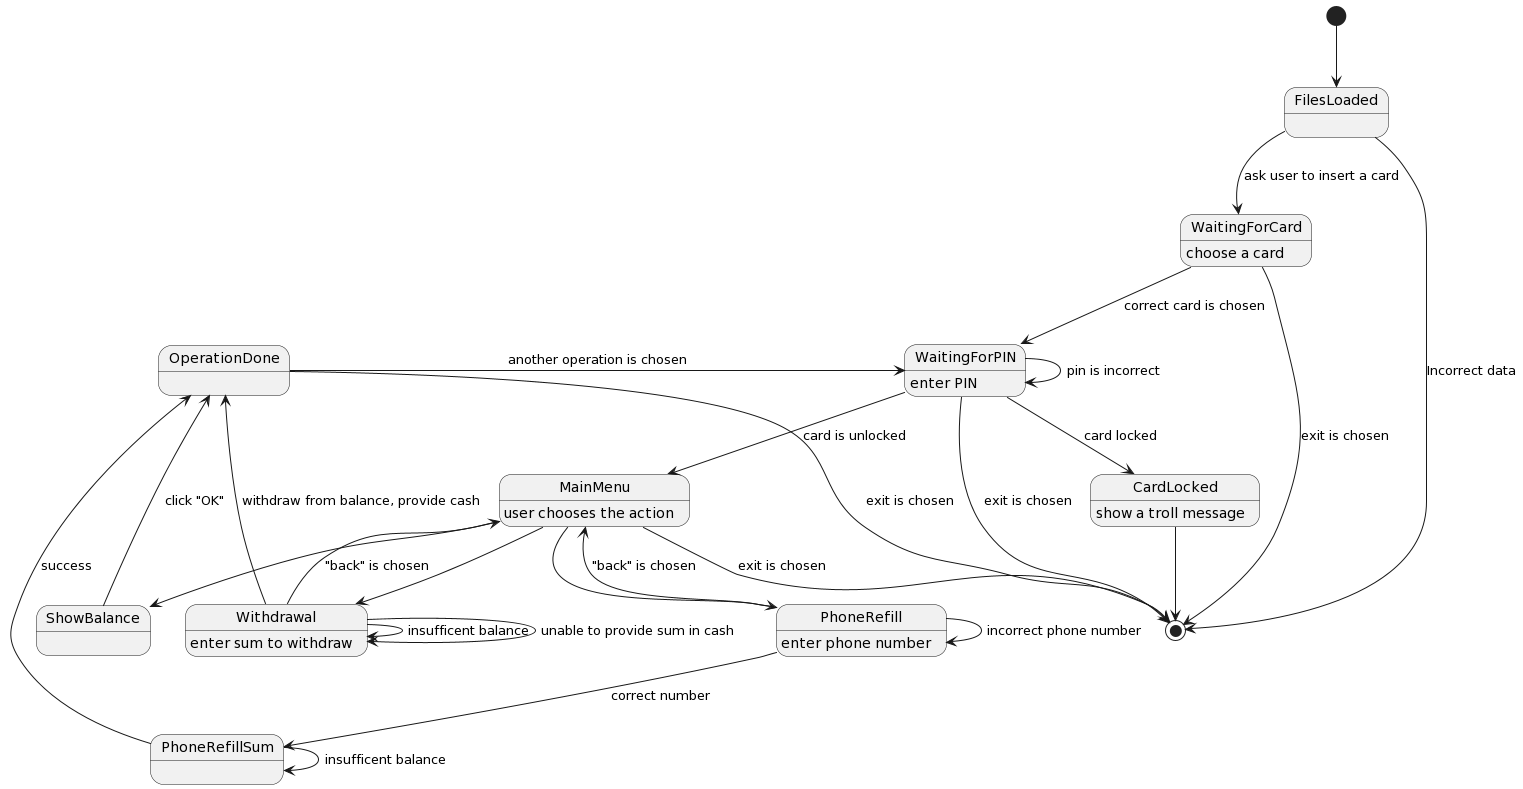

The diagram above was rendered by PlantUML. Its source (embedded in the PNG):
@startuml
[*] --> FilesLoaded
FilesLoaded --> [*]: Incorrect data
FilesLoaded --> WaitingForCard: ask user to insert a card

WaitingForCard: choose a card
WaitingForCard --> [*]: exit is chosen
WaitingForCard --> WaitingForPIN: correct card is chosen
WaitingForPIN: enter PIN
WaitingForPIN --> WaitingForPIN: pin is incorrect
WaitingForPIN --> CardLocked: card locked
WaitingForPIN --> MainMenu: card is unlocked
WaitingForPIN --> [*]: exit is chosen
CardLocked: show a troll message
CardLocked --> [*]

MainMenu: user chooses the action
MainMenu --> PhoneRefill
MainMenu --> Withdrawal
MainMenu --> ShowBalance

PhoneRefill: enter phone number
PhoneRefill --> PhoneRefill: incorrect phone number
PhoneRefill --> PhoneRefillSum: correct number
PhoneRefillSum --> PhoneRefillSum: insufficent balance
PhoneRefillSum --> OperationDone: success

OperationDone -> [*]: exit is chosen
OperationDone -> WaitingForPIN: another operation is chosen

ShowBalance -> OperationDone: click "OK"

Withdrawal: enter sum to withdraw
Withdrawal --> Withdrawal: insufficent balance
Withdrawal --> Withdrawal: unable to provide sum in cash
Withdrawal --> OperationDone: withdraw from balance, provide cash

Withdrawal --> MainMenu: "back" is chosen
PhoneRefill --> MainMenu: "back" is chosen

MainMenu --> [*]: exit is chosen
@enduml